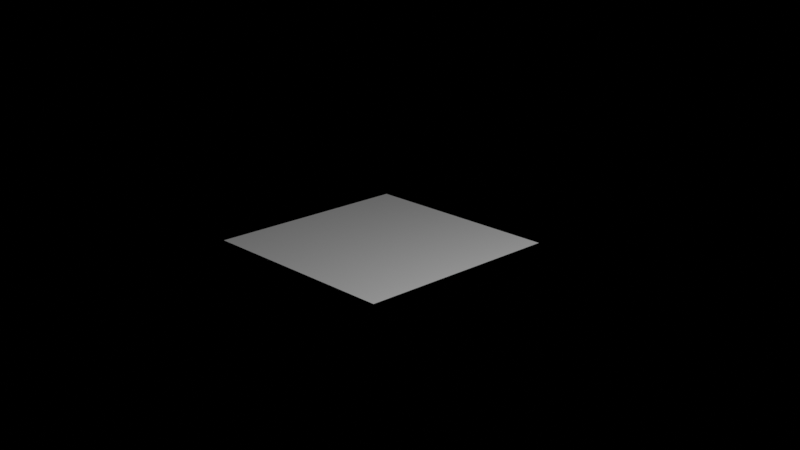 # Source: vfx_effects.blend  (saved by Blender 5.2.44; exported with 4.5.12 LTS)
import bpy
from mathutils import Matrix  # noqa: F401  (used for matrix-valued properties, if any)

bpy.ops.wm.read_factory_settings(use_empty=True)
scene = bpy.context.scene
scene.name = 'Scene'

# ---- collections
col_collection = bpy.data.collections.new('Collection'); scene.collection.children.link(col_collection)

# ---- world
world_world = bpy.data.worlds.new('World'); scene.world = world_world
world_world.use_nodes = True; world_world.node_tree.nodes.clear()
_N = world_world.node_tree.nodes; _L = world_world.node_tree.links
n0 = _N.new('ShaderNodeOutputWorld'); n0.name = 'World Output'; n0.location = (300, 300)
n1 = _N.new('ShaderNodeBackground'); n1.name = 'Background'; n1.location = (10, 300)
n1.inputs[0].default_value = (0.0, 0.0, 0.0, 1.0)
_L.new(n1.outputs[0], n0.inputs[0])
n0.is_active_output = True
world_world.color = (0.05088, 0.05088, 0.05088)
world_world.sun_shadow_jitter_overblur = 0.0

# ---- cameras
cam_camera = bpy.data.cameras.new('Camera')
cam_camera.passepartout_alpha = 0.7
cam_camera.clip_start = 0.001
cam_camera.clip_end = 100.0
cam_camera.ortho_scale = 7.314
cam_camera.dof.focus_distance = 0.14

# ---- lights
light_light = bpy.data.lights.new('Light', 'POINT')
light_light.energy = 1000.0
light_light.shadow_soft_size = 0.1

# ---- meshes
me_plane_001 = bpy.data.meshes.new('Plane.001')
me_plane_001.from_pydata([(-1.0, -1.0, 0.0), (1.0, -1.0, 0.0), (-1.0, 1.0, 0.0), (1.0, 1.0, 0.0)], [], [(0, 1, 3, 2)])
_uv = me_plane_001.uv_layers.new(name='UVMap')
_uv.uv.foreach_set('vector', [0.0, 0.0, 1.0, 0.0, 1.0, 1.0, 0.0, 1.0])
me_plane_001.update()

# ---- objects
ob_light = bpy.data.objects.new('Light', light_light)
ob_camera = bpy.data.objects.new('Camera', cam_camera)
ob_plane = bpy.data.objects.new('Plane', me_plane_001)

# ---- transforms, parenting, visibility, modifiers, constraints
ob_light.location = (-0.5816, -6.235, 3.591)
ob_light.rotation_euler = (0.6503, 0.05522, 1.866)
ob_light.lock_rotations_4d = False
ob_light.empty_display_type = 'ARROWS'
ob_light.color = (0.0, 0.0, 0.0, 0.0)
ob_light.lineart.crease_threshold = 0.0
ob_camera.location = (-6.337, -6.9, 3.427)
ob_camera.rotation_euler = (1.235, -3.11e-07, 5.522)
ob_camera.lock_rotations_4d = False
ob_camera.empty_display_type = 'ARROWS'
ob_camera.color = (0.0, 0.0, 0.0, 0.0)
ob_camera.display_type = 'WIRE'
ob_camera.lineart.crease_threshold = 0.0
ob_plane.location = (0.0, 0.0, 0.0)

# ---- collection membership
col_collection.objects.link(ob_light)
col_collection.objects.link(ob_camera)
col_collection.objects.link(ob_plane)

# ---- scene / render settings (as saved in the file)
scene.camera = ob_camera
scene.frame_start = 1; scene.frame_end = 250; scene.frame_set(0)
scene.render.engine = 'CYCLES'
scene.render.image_settings.color_depth = '16'
scene.render.image_settings.compression = 0
scene.render.film_transparent = True
scene.render.use_overwrite = False
scene.render.bake_bias = 0.0
scene.render.bake_samples = 0
scene.cycles.samples = 500
scene.cycles.adaptive_min_samples = 50
scene.eevee.taa_render_samples = 100
scene.eevee.use_taa_reprojection = False
scene.eevee.fast_gi_thickness_far = 0.0
scene.view_settings.view_transform = 'Standard'
bpy.context.view_layer.update()
